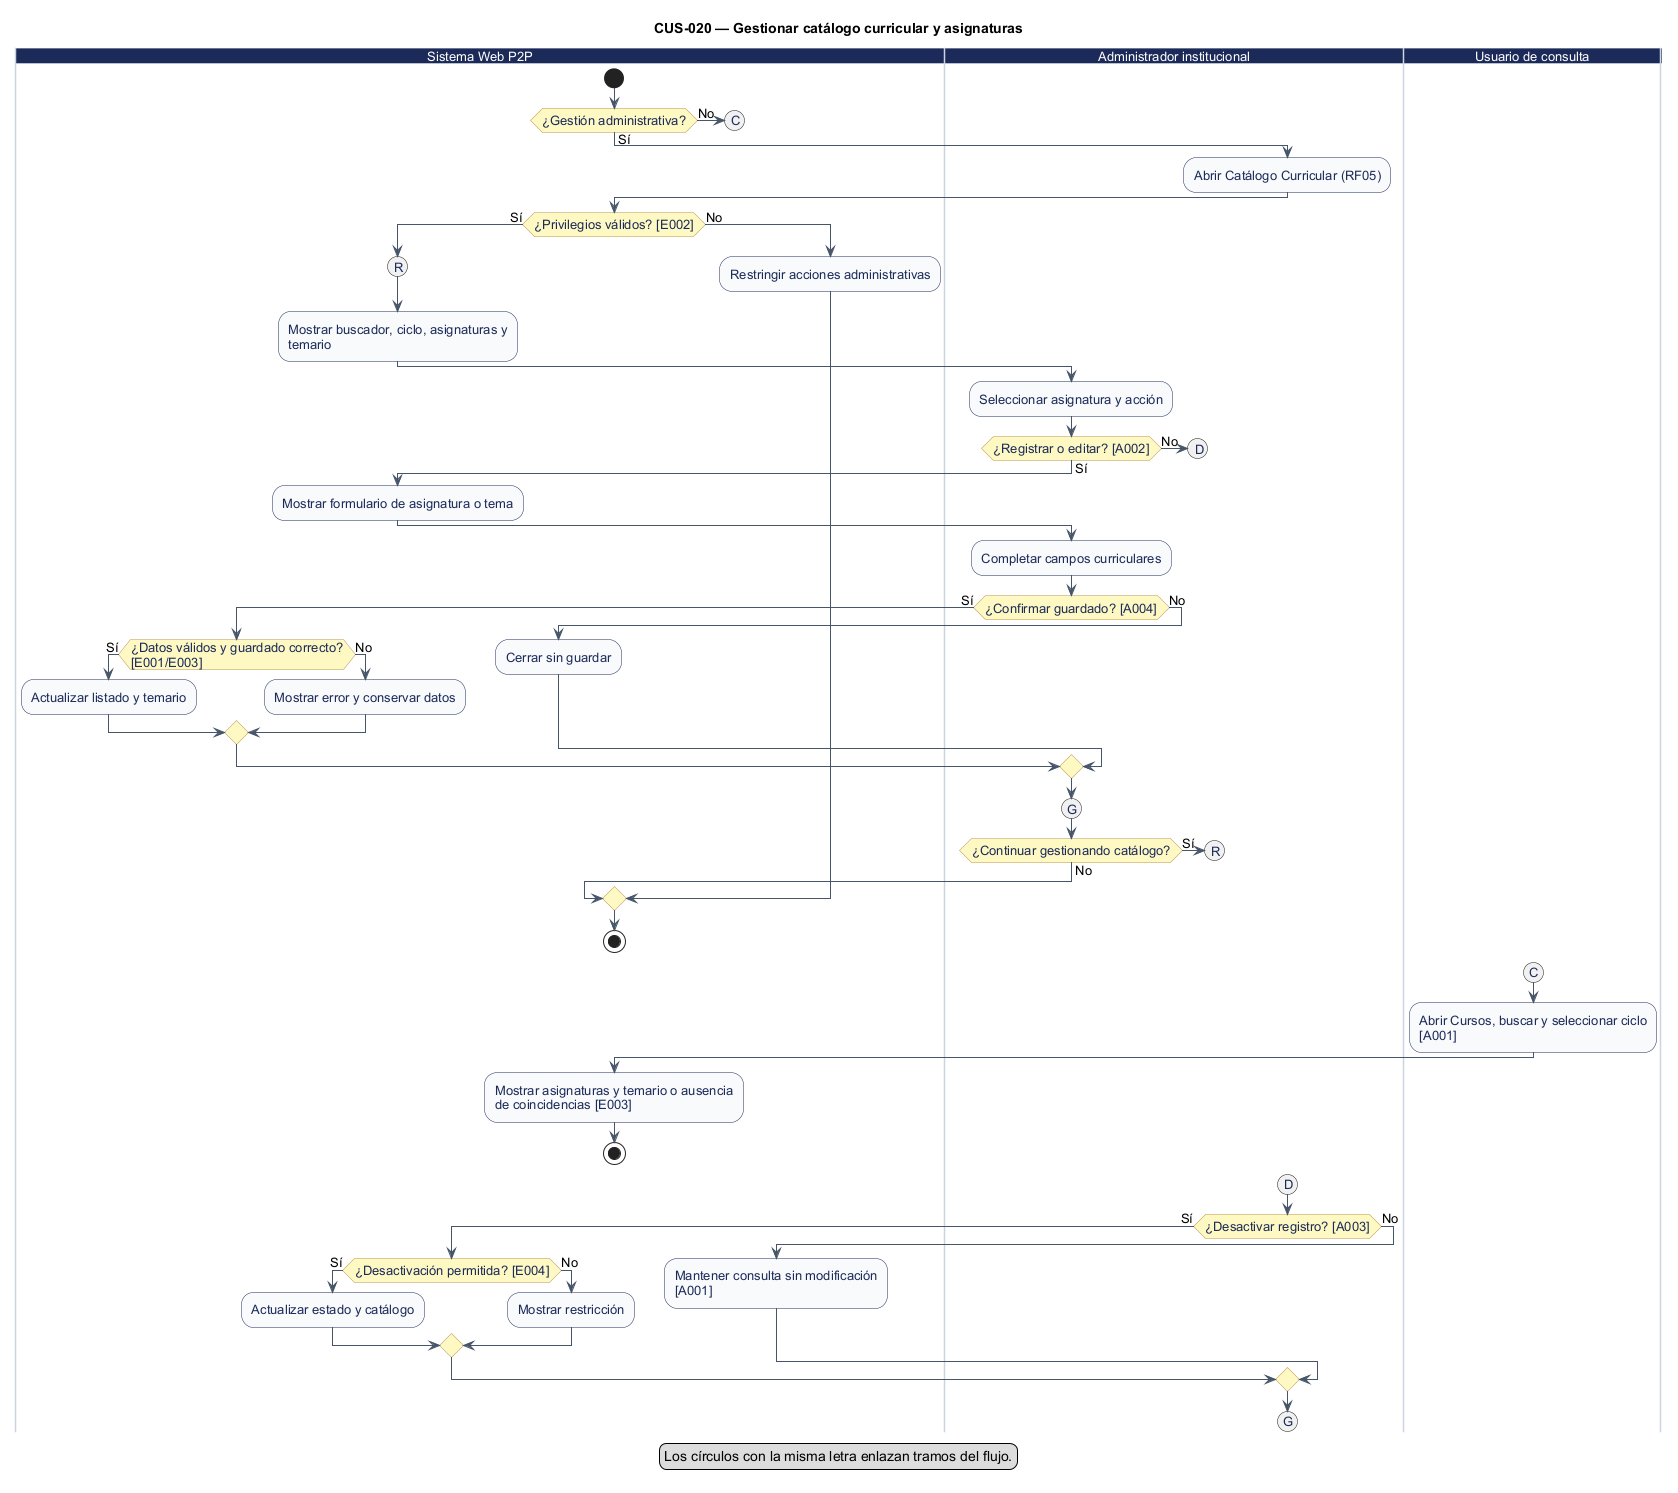

The diagram above was rendered by PlantUML. Its source (embedded in the PNG):
@startuml
' CUS-020 — Gestionar catálogo curricular y asignaturas
' Estado: Implementación identificada; revisión estática
' Fuente: catálogo consolidado DOC-H02, línea base 044d2a8.
' Los reintentos no explícitos se realizan desde la interfaz; el diagrama no certifica implementación.
' Las ramas de entrada representan interacciones independientes; no requieren simultaneidad.
title CUS-020 — Gestionar catálogo curricular y asignaturas
skinparam shadowing false
skinparam defaultFontName Arial
skinparam defaultFontSize 13
skinparam ArrowColor #475569
skinparam activity {
  BackgroundColor #F8FAFC
  BorderColor #1C2A59
  FontColor #1C2A59
  DiamondBackgroundColor #FEF9C3
  DiamondBorderColor #B99451
}
skinparam swimlane {
  BorderColor #CBD5E1
  TitleBackgroundColor #1C2A59
  TitleFontColor #FFFFFF
}

|Sistema Web P2P|
start
if (¿Gestión administrativa?) then (Sí)
|Administrador institucional|
  :Abrir Catálogo Curricular (RF05);
|Sistema Web P2P|
  if (¿Privilegios válidos? [E002]) then (Sí)
    (R)
      :Mostrar buscador, ciclo, asignaturas y\ntemario;
|Administrador institucional|
      :Seleccionar asignatura y acción;
      if (¿Registrar o editar? [A002]) then (Sí)
|Sistema Web P2P|
        :Mostrar formulario de asignatura o tema;
|Administrador institucional|
        :Completar campos curriculares;
        if (¿Confirmar guardado? [A004]) then (Sí)
|Sistema Web P2P|
          if (¿Datos válidos y guardado correcto?\n[E001/E003]) then (Sí)
            :Actualizar listado y temario;
            else (No)
            :Mostrar error y conservar datos;
          endif
          else (No)
          :Cerrar sin guardar;
        endif
        else (No)
|Administrador institucional|
        (D)
        detach
      endif
|Administrador institucional|
    (G)
    if (¿Continuar gestionando catálogo?) then (Sí)
      (R)
      detach
    else (No)
    endif
    else (No)
|Sistema Web P2P|
    :Restringir acciones administrativas;
  endif
  stop
else (No)
|Sistema Web P2P|
  (C)
  detach
endif

|Usuario de consulta|
(C)
  :Abrir Cursos, buscar y seleccionar ciclo\n[A001];
|Sistema Web P2P|
  :Mostrar asignaturas y temario o ausencia\nde coincidencias [E003];
stop

|Administrador institucional|
(D)
if (¿Desactivar registro? [A003]) then (Sí)
|Sistema Web P2P|
  if (¿Desactivación permitida? [E004]) then (Sí)
    :Actualizar estado y catálogo;
    else (No)
    :Mostrar restricción;
  endif
  else (No)
  :Mantener consulta sin modificación\n[A001];
endif
|Administrador institucional|
(G)
detach
legend bottom
  Los círculos con la misma letra enlazan tramos del flujo.
endlegend
@enduml